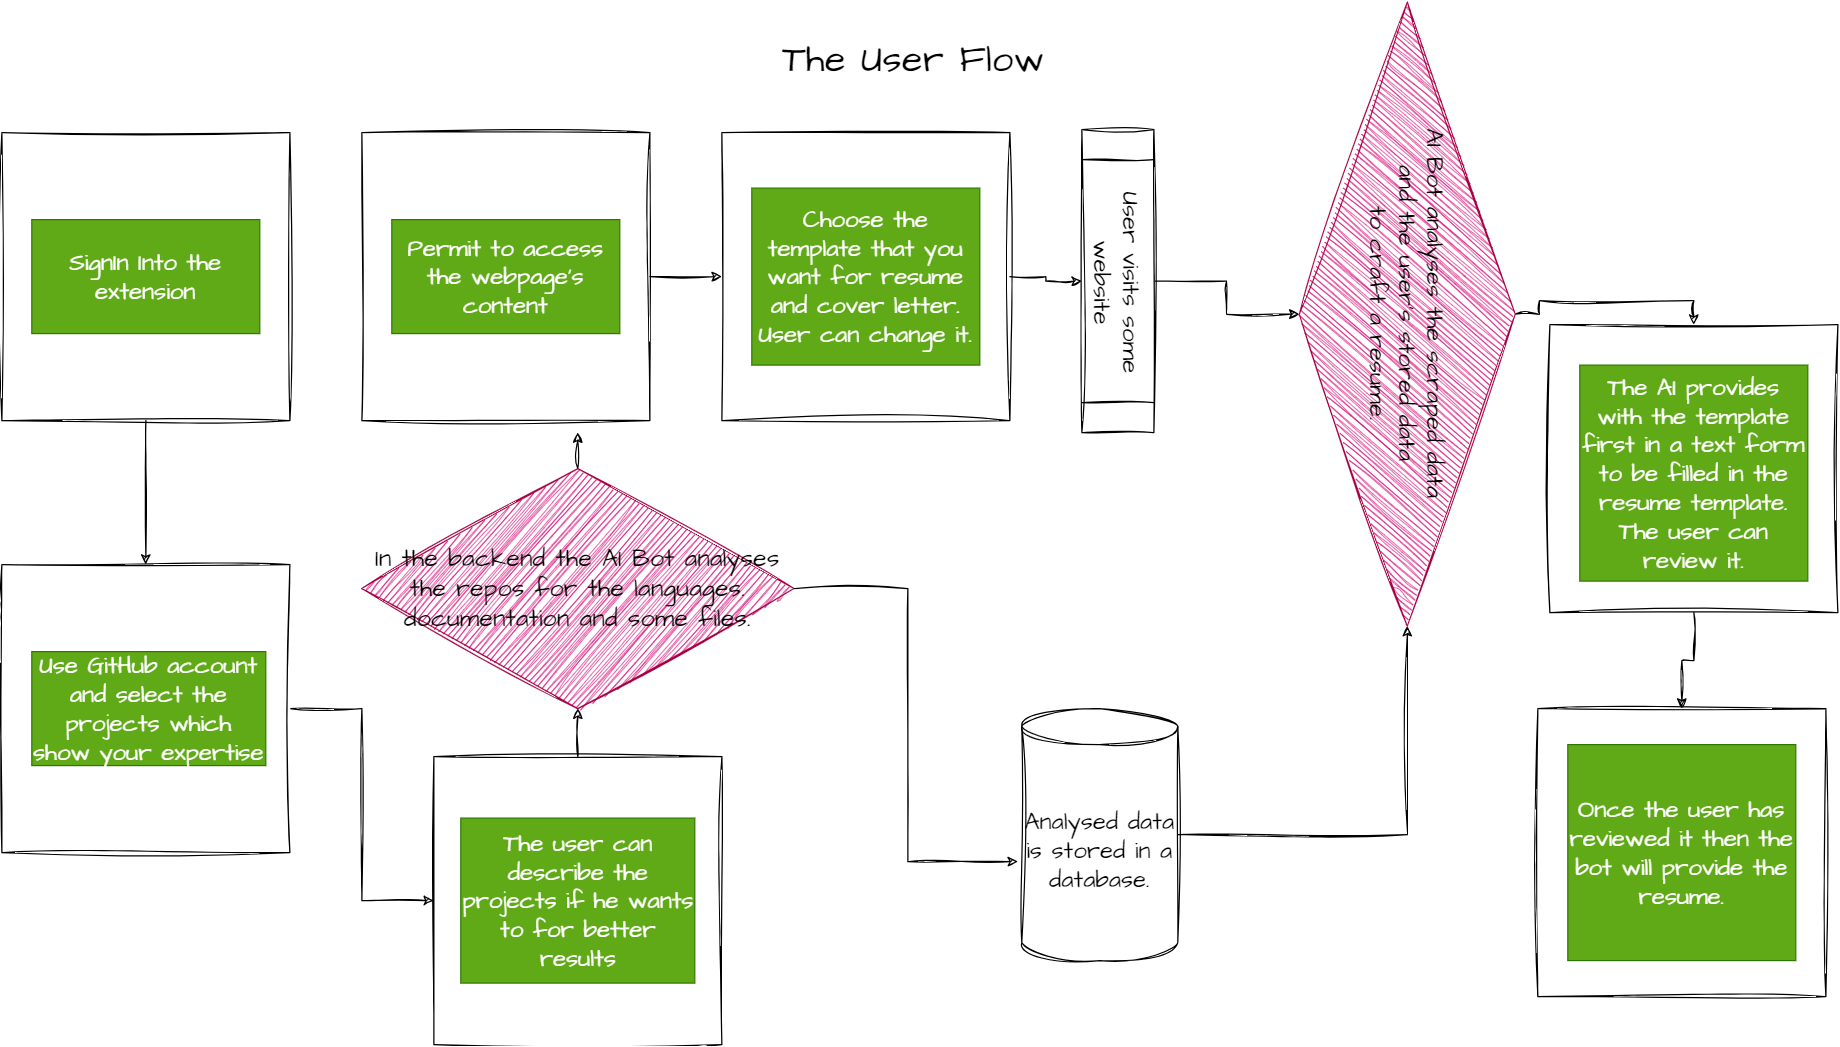

The diagram above was exported from draw.io. Its source (the exported page's mxGraphModel, read from the mxfile embedded in the PNG):
<mxGraphModel dx="2100" dy="1242" grid="1" gridSize="10" guides="1" tooltips="1" connect="1" arrows="1" fold="1" page="1" pageScale="1" pageWidth="1600" pageHeight="900" math="0" shadow="0">
  <root>
    <mxCell id="0" />
    <mxCell id="1" parent="0" />
    <mxCell id="Gw8mr4obmxNe6c7FhinB-1" value="&lt;font style=&quot;font-size: 32px;&quot;&gt;The User Flow&lt;/font&gt;" style="text;html=1;strokeColor=none;fillColor=none;align=center;verticalAlign=middle;whiteSpace=wrap;rounded=0;fontSize=20;fontFamily=Architects Daughter;" vertex="1" parent="1">
      <mxGeometry x="570" y="20" width="460" height="80" as="geometry" />
    </mxCell>
    <mxCell id="Gw8mr4obmxNe6c7FhinB-11" style="edgeStyle=orthogonalEdgeStyle;rounded=0;sketch=1;hachureGap=4;jiggle=2;curveFitting=1;orthogonalLoop=1;jettySize=auto;html=1;exitX=0.5;exitY=1;exitDx=0;exitDy=0;entryX=0.5;entryY=0;entryDx=0;entryDy=0;fontFamily=Architects Daughter;fontSource=https%3A%2F%2Ffonts.googleapis.com%2Fcss%3Ffamily%3DArchitects%2BDaughter;fontSize=16;" edge="1" parent="1" source="Gw8mr4obmxNe6c7FhinB-2" target="Gw8mr4obmxNe6c7FhinB-9">
      <mxGeometry relative="1" as="geometry" />
    </mxCell>
    <mxCell id="Gw8mr4obmxNe6c7FhinB-2" value="" style="whiteSpace=wrap;html=1;aspect=fixed;sketch=1;hachureGap=4;jiggle=2;curveFitting=1;fontFamily=Architects Daughter;fontSource=https%3A%2F%2Ffonts.googleapis.com%2Fcss%3Ffamily%3DArchitects%2BDaughter;fontSize=20;" vertex="1" parent="1">
      <mxGeometry x="40" y="120" width="240" height="240" as="geometry" />
    </mxCell>
    <mxCell id="Gw8mr4obmxNe6c7FhinB-3" value="SignIn Into the extension" style="text;html=1;strokeColor=#2D7600;fillColor=#60a917;align=center;verticalAlign=middle;whiteSpace=wrap;rounded=0;fontSize=20;fontFamily=Architects Daughter;fontColor=#ffffff;" vertex="1" parent="1">
      <mxGeometry x="65" y="192.5" width="190" height="95" as="geometry" />
    </mxCell>
    <mxCell id="Gw8mr4obmxNe6c7FhinB-18" style="edgeStyle=orthogonalEdgeStyle;rounded=0;sketch=1;hachureGap=4;jiggle=2;curveFitting=1;orthogonalLoop=1;jettySize=auto;html=1;exitX=1;exitY=0.5;exitDx=0;exitDy=0;entryX=0;entryY=0.5;entryDx=0;entryDy=0;fontFamily=Architects Daughter;fontSource=https%3A%2F%2Ffonts.googleapis.com%2Fcss%3Ffamily%3DArchitects%2BDaughter;fontSize=16;" edge="1" parent="1" source="Gw8mr4obmxNe6c7FhinB-4" target="Gw8mr4obmxNe6c7FhinB-6">
      <mxGeometry relative="1" as="geometry" />
    </mxCell>
    <mxCell id="Gw8mr4obmxNe6c7FhinB-4" value="" style="whiteSpace=wrap;html=1;aspect=fixed;sketch=1;hachureGap=4;jiggle=2;curveFitting=1;fontFamily=Architects Daughter;fontSource=https%3A%2F%2Ffonts.googleapis.com%2Fcss%3Ffamily%3DArchitects%2BDaughter;fontSize=20;" vertex="1" parent="1">
      <mxGeometry x="340" y="120" width="240" height="240" as="geometry" />
    </mxCell>
    <mxCell id="Gw8mr4obmxNe6c7FhinB-5" value="Permit to access the webpage's content" style="text;html=1;strokeColor=#2D7600;fillColor=#60a917;align=center;verticalAlign=middle;whiteSpace=wrap;rounded=0;fontSize=20;fontFamily=Architects Daughter;fontColor=#ffffff;" vertex="1" parent="1">
      <mxGeometry x="365" y="192.5" width="190" height="95" as="geometry" />
    </mxCell>
    <mxCell id="Gw8mr4obmxNe6c7FhinB-50" style="edgeStyle=orthogonalEdgeStyle;rounded=0;sketch=1;hachureGap=4;jiggle=2;curveFitting=1;orthogonalLoop=1;jettySize=auto;html=1;exitX=1;exitY=0.5;exitDx=0;exitDy=0;entryX=0.5;entryY=1;entryDx=0;entryDy=0;fontFamily=Architects Daughter;fontSource=https%3A%2F%2Ffonts.googleapis.com%2Fcss%3Ffamily%3DArchitects%2BDaughter;fontSize=16;" edge="1" parent="1" source="Gw8mr4obmxNe6c7FhinB-6" target="Gw8mr4obmxNe6c7FhinB-27">
      <mxGeometry relative="1" as="geometry" />
    </mxCell>
    <mxCell id="Gw8mr4obmxNe6c7FhinB-6" value="" style="whiteSpace=wrap;html=1;aspect=fixed;sketch=1;hachureGap=4;jiggle=2;curveFitting=1;fontFamily=Architects Daughter;fontSource=https%3A%2F%2Ffonts.googleapis.com%2Fcss%3Ffamily%3DArchitects%2BDaughter;fontSize=20;" vertex="1" parent="1">
      <mxGeometry x="640" y="120" width="240" height="240" as="geometry" />
    </mxCell>
    <mxCell id="Gw8mr4obmxNe6c7FhinB-7" value="Choose the template that you want for resume and cover letter.&lt;br&gt;User can change it." style="text;html=1;strokeColor=#2D7600;fillColor=#60a917;align=center;verticalAlign=middle;whiteSpace=wrap;rounded=0;fontSize=20;fontFamily=Architects Daughter;fontColor=#ffffff;" vertex="1" parent="1">
      <mxGeometry x="665" y="166.25" width="190" height="147.5" as="geometry" />
    </mxCell>
    <mxCell id="Gw8mr4obmxNe6c7FhinB-14" style="edgeStyle=orthogonalEdgeStyle;rounded=0;sketch=1;hachureGap=4;jiggle=2;curveFitting=1;orthogonalLoop=1;jettySize=auto;html=1;exitX=1;exitY=0.5;exitDx=0;exitDy=0;entryX=0;entryY=0.5;entryDx=0;entryDy=0;fontFamily=Architects Daughter;fontSource=https%3A%2F%2Ffonts.googleapis.com%2Fcss%3Ffamily%3DArchitects%2BDaughter;fontSize=16;" edge="1" parent="1" source="Gw8mr4obmxNe6c7FhinB-9" target="Gw8mr4obmxNe6c7FhinB-12">
      <mxGeometry relative="1" as="geometry" />
    </mxCell>
    <mxCell id="Gw8mr4obmxNe6c7FhinB-9" value="" style="whiteSpace=wrap;html=1;aspect=fixed;sketch=1;hachureGap=4;jiggle=2;curveFitting=1;fontFamily=Architects Daughter;fontSource=https%3A%2F%2Ffonts.googleapis.com%2Fcss%3Ffamily%3DArchitects%2BDaughter;fontSize=20;" vertex="1" parent="1">
      <mxGeometry x="40" y="480" width="240" height="240" as="geometry" />
    </mxCell>
    <mxCell id="Gw8mr4obmxNe6c7FhinB-10" value="Use GitHub account&lt;br&gt;and select the projects which show your expertise" style="text;html=1;strokeColor=#2D7600;fillColor=#60a917;align=center;verticalAlign=middle;whiteSpace=wrap;rounded=0;fontSize=20;fontFamily=Architects Daughter;fontColor=#ffffff;" vertex="1" parent="1">
      <mxGeometry x="65" y="552.5" width="195" height="95" as="geometry" />
    </mxCell>
    <mxCell id="Gw8mr4obmxNe6c7FhinB-15" style="edgeStyle=orthogonalEdgeStyle;rounded=0;sketch=1;hachureGap=4;jiggle=2;curveFitting=1;orthogonalLoop=1;jettySize=auto;html=1;exitX=0.5;exitY=0;exitDx=0;exitDy=0;fontFamily=Architects Daughter;fontSource=https%3A%2F%2Ffonts.googleapis.com%2Fcss%3Ffamily%3DArchitects%2BDaughter;fontSize=16;" edge="1" parent="1" source="Gw8mr4obmxNe6c7FhinB-16">
      <mxGeometry relative="1" as="geometry">
        <mxPoint x="520" y="370" as="targetPoint" />
      </mxGeometry>
    </mxCell>
    <mxCell id="Gw8mr4obmxNe6c7FhinB-12" value="" style="whiteSpace=wrap;html=1;aspect=fixed;sketch=1;hachureGap=4;jiggle=2;curveFitting=1;fontFamily=Architects Daughter;fontSource=https%3A%2F%2Ffonts.googleapis.com%2Fcss%3Ffamily%3DArchitects%2BDaughter;fontSize=20;" vertex="1" parent="1">
      <mxGeometry x="400" y="640" width="240" height="240" as="geometry" />
    </mxCell>
    <mxCell id="Gw8mr4obmxNe6c7FhinB-13" value="The user can describe the projects if he wants to for better results" style="text;html=1;strokeColor=#2D7600;fillColor=#60a917;align=center;verticalAlign=middle;whiteSpace=wrap;rounded=0;fontSize=20;fontFamily=Architects Daughter;fontColor=#ffffff;" vertex="1" parent="1">
      <mxGeometry x="422.5" y="691.25" width="195" height="137.5" as="geometry" />
    </mxCell>
    <mxCell id="Gw8mr4obmxNe6c7FhinB-17" value="" style="edgeStyle=orthogonalEdgeStyle;rounded=0;sketch=1;hachureGap=4;jiggle=2;curveFitting=1;orthogonalLoop=1;jettySize=auto;html=1;exitX=0.5;exitY=0;exitDx=0;exitDy=0;fontFamily=Architects Daughter;fontSource=https%3A%2F%2Ffonts.googleapis.com%2Fcss%3Ffamily%3DArchitects%2BDaughter;fontSize=16;" edge="1" parent="1" source="Gw8mr4obmxNe6c7FhinB-12" target="Gw8mr4obmxNe6c7FhinB-16">
      <mxGeometry relative="1" as="geometry">
        <mxPoint x="520" y="370" as="targetPoint" />
        <mxPoint x="520" y="640" as="sourcePoint" />
      </mxGeometry>
    </mxCell>
    <mxCell id="Gw8mr4obmxNe6c7FhinB-16" value="&lt;font style=&quot;font-size: 21px;&quot;&gt;In the backend the AI Bot analyses the repos for the languages. documentation and some files.&lt;/font&gt;" style="rhombus;whiteSpace=wrap;html=1;sketch=1;hachureGap=4;jiggle=2;curveFitting=1;fontFamily=Architects Daughter;fontSource=https%3A%2F%2Ffonts.googleapis.com%2Fcss%3Ffamily%3DArchitects%2BDaughter;fontSize=20;fillColor=#d80073;fontColor=#000000;strokeColor=#A50040;" vertex="1" parent="1">
      <mxGeometry x="340" y="400" width="360" height="200" as="geometry" />
    </mxCell>
    <mxCell id="Gw8mr4obmxNe6c7FhinB-22" value="" style="whiteSpace=wrap;html=1;aspect=fixed;sketch=1;hachureGap=4;jiggle=2;curveFitting=1;fontFamily=Architects Daughter;fontSource=https%3A%2F%2Ffonts.googleapis.com%2Fcss%3Ffamily%3DArchitects%2BDaughter;fontSize=20;" vertex="1" parent="1">
      <mxGeometry x="1320" y="600" width="240" height="240" as="geometry" />
    </mxCell>
    <mxCell id="Gw8mr4obmxNe6c7FhinB-23" value="Once the user has reviewed it then the bot will provide the resume." style="text;html=1;strokeColor=#2D7600;fillColor=#60a917;align=center;verticalAlign=middle;whiteSpace=wrap;rounded=0;fontSize=20;fontFamily=Architects Daughter;fontColor=#ffffff;" vertex="1" parent="1">
      <mxGeometry x="1345" y="630" width="190" height="180" as="geometry" />
    </mxCell>
    <mxCell id="Gw8mr4obmxNe6c7FhinB-30" style="edgeStyle=orthogonalEdgeStyle;rounded=0;sketch=1;hachureGap=4;jiggle=2;curveFitting=1;orthogonalLoop=1;jettySize=auto;html=1;exitX=0.5;exitY=1;exitDx=0;exitDy=0;entryX=0.5;entryY=0;entryDx=0;entryDy=0;fontFamily=Architects Daughter;fontSource=https%3A%2F%2Ffonts.googleapis.com%2Fcss%3Ffamily%3DArchitects%2BDaughter;fontSize=16;" edge="1" parent="1" source="Gw8mr4obmxNe6c7FhinB-25" target="Gw8mr4obmxNe6c7FhinB-22">
      <mxGeometry relative="1" as="geometry" />
    </mxCell>
    <mxCell id="Gw8mr4obmxNe6c7FhinB-25" value="" style="whiteSpace=wrap;html=1;aspect=fixed;sketch=1;hachureGap=4;jiggle=2;curveFitting=1;fontFamily=Architects Daughter;fontSource=https%3A%2F%2Ffonts.googleapis.com%2Fcss%3Ffamily%3DArchitects%2BDaughter;fontSize=20;" vertex="1" parent="1">
      <mxGeometry x="1330" y="280" width="240" height="240" as="geometry" />
    </mxCell>
    <mxCell id="Gw8mr4obmxNe6c7FhinB-26" value="The AI provides with the template first in a text form to be filled in the resume template. The user can review it." style="text;html=1;strokeColor=#2D7600;fillColor=#60a917;align=center;verticalAlign=middle;whiteSpace=wrap;rounded=0;fontSize=20;fontFamily=Architects Daughter;fontColor=#ffffff;" vertex="1" parent="1">
      <mxGeometry x="1355" y="313.75" width="190" height="180" as="geometry" />
    </mxCell>
    <mxCell id="Gw8mr4obmxNe6c7FhinB-51" style="edgeStyle=orthogonalEdgeStyle;rounded=0;sketch=1;hachureGap=4;jiggle=2;curveFitting=1;orthogonalLoop=1;jettySize=auto;html=1;exitX=0.5;exitY=0;exitDx=0;exitDy=0;entryX=0.5;entryY=1;entryDx=0;entryDy=0;fontFamily=Architects Daughter;fontSource=https%3A%2F%2Ffonts.googleapis.com%2Fcss%3Ffamily%3DArchitects%2BDaughter;fontSize=16;" edge="1" parent="1" source="Gw8mr4obmxNe6c7FhinB-27" target="Gw8mr4obmxNe6c7FhinB-28">
      <mxGeometry relative="1" as="geometry" />
    </mxCell>
    <mxCell id="Gw8mr4obmxNe6c7FhinB-27" value="User visits some website" style="shape=process;whiteSpace=wrap;html=1;backgroundOutline=1;sketch=1;hachureGap=4;jiggle=2;curveFitting=1;fontFamily=Architects Daughter;fontSource=https%3A%2F%2Ffonts.googleapis.com%2Fcss%3Ffamily%3DArchitects%2BDaughter;fontSize=20;rotation=90;" vertex="1" parent="1">
      <mxGeometry x="843.75" y="213.75" width="252.5" height="60" as="geometry" />
    </mxCell>
    <mxCell id="Gw8mr4obmxNe6c7FhinB-52" style="edgeStyle=orthogonalEdgeStyle;rounded=0;sketch=1;hachureGap=4;jiggle=2;curveFitting=1;orthogonalLoop=1;jettySize=auto;html=1;exitX=0.5;exitY=0;exitDx=0;exitDy=0;entryX=0.5;entryY=0;entryDx=0;entryDy=0;fontFamily=Architects Daughter;fontSource=https%3A%2F%2Ffonts.googleapis.com%2Fcss%3Ffamily%3DArchitects%2BDaughter;fontSize=16;" edge="1" parent="1" source="Gw8mr4obmxNe6c7FhinB-28" target="Gw8mr4obmxNe6c7FhinB-25">
      <mxGeometry relative="1" as="geometry" />
    </mxCell>
    <mxCell id="Gw8mr4obmxNe6c7FhinB-28" value="AI Bot analyses the scraped data &lt;br&gt;and the user's stored data &lt;br&gt;to craft a resume." style="rhombus;whiteSpace=wrap;html=1;sketch=1;hachureGap=4;jiggle=2;curveFitting=1;fontFamily=Architects Daughter;fontSource=https%3A%2F%2Ffonts.googleapis.com%2Fcss%3Ffamily%3DArchitects%2BDaughter;fontSize=20;rotation=90;fillColor=#d80073;fontColor=#000000;strokeColor=#A50040;" vertex="1" parent="1">
      <mxGeometry x="951.25" y="181.25" width="520" height="180" as="geometry" />
    </mxCell>
    <mxCell id="Gw8mr4obmxNe6c7FhinB-46" style="edgeStyle=orthogonalEdgeStyle;rounded=0;sketch=1;hachureGap=4;jiggle=2;curveFitting=1;orthogonalLoop=1;jettySize=auto;html=1;exitX=1;exitY=0.5;exitDx=0;exitDy=0;exitPerimeter=0;entryX=1;entryY=0.5;entryDx=0;entryDy=0;fontFamily=Architects Daughter;fontSource=https%3A%2F%2Ffonts.googleapis.com%2Fcss%3Ffamily%3DArchitects%2BDaughter;fontSize=16;" edge="1" parent="1" source="Gw8mr4obmxNe6c7FhinB-44" target="Gw8mr4obmxNe6c7FhinB-28">
      <mxGeometry relative="1" as="geometry" />
    </mxCell>
    <mxCell id="Gw8mr4obmxNe6c7FhinB-44" value="Analysed data is stored in a database." style="shape=cylinder3;whiteSpace=wrap;html=1;boundedLbl=1;backgroundOutline=1;size=15;sketch=1;hachureGap=4;jiggle=2;curveFitting=1;fontFamily=Architects Daughter;fontSource=https%3A%2F%2Ffonts.googleapis.com%2Fcss%3Ffamily%3DArchitects%2BDaughter;fontSize=20;" vertex="1" parent="1">
      <mxGeometry x="890" y="600" width="130" height="210" as="geometry" />
    </mxCell>
    <mxCell id="Gw8mr4obmxNe6c7FhinB-45" style="edgeStyle=orthogonalEdgeStyle;rounded=0;sketch=1;hachureGap=4;jiggle=2;curveFitting=1;orthogonalLoop=1;jettySize=auto;html=1;exitX=1;exitY=0.5;exitDx=0;exitDy=0;entryX=-0.025;entryY=0.607;entryDx=0;entryDy=0;entryPerimeter=0;fontFamily=Architects Daughter;fontSource=https%3A%2F%2Ffonts.googleapis.com%2Fcss%3Ffamily%3DArchitects%2BDaughter;fontSize=16;" edge="1" parent="1" source="Gw8mr4obmxNe6c7FhinB-16" target="Gw8mr4obmxNe6c7FhinB-44">
      <mxGeometry relative="1" as="geometry" />
    </mxCell>
  </root>
</mxGraphModel>